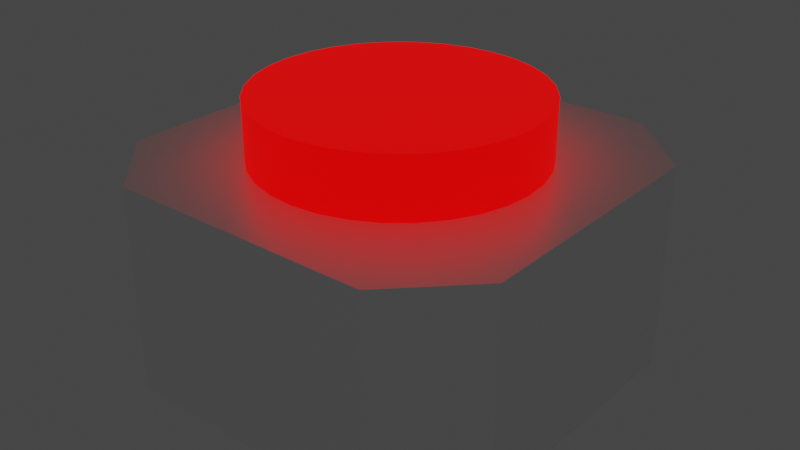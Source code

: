# Source: XRayButton.blend  (saved by Blender 2.93.21; exported with 4.5.12 LTS)
import bpy
from mathutils import Matrix  # noqa: F401  (used for matrix-valued properties, if any)

bpy.ops.wm.read_factory_settings(use_empty=True)
scene = bpy.context.scene
scene.name = 'Scene'

# ---- collections
col_collection = bpy.data.collections.new('Collection'); scene.collection.children.link(col_collection)

# ---- materials (node trees are filled in below, after node groups)
mat_body = bpy.data.materials.new('Body')
mat_body.alpha_threshold = 0.0
mat_body.use_transparent_shadow = False
mat_body.line_color = (0.0, 0.0, 0.0, 1.0)
mat_button = bpy.data.materials.new('Button')
mat_button.use_transparent_shadow = False

# ---- material node trees
mat_body.use_nodes = True; mat_body.node_tree.nodes.clear()
_N = mat_body.node_tree.nodes; _L = mat_body.node_tree.links
n0 = _N.new('ShaderNodeOutputMaterial'); n0.name = 'Material Output'; n0.location = (300, 300)
n1 = _N.new('ShaderNodeBsdfPrincipled'); n1.name = 'Principled BSDF'; n1.location = (10, 300)
n1.distribution = 'GGX'
n1.subsurface_method = 'BURLEY'
n1.inputs[0].default_value = (1.0, 1.0, 1.0, 1.0)
n1.inputs[1].default_value = 0.3309
n1.inputs[2].default_value = 0.4
n1.inputs[3].default_value = 1.45
n1.inputs[27].default_value = (0.0, 0.0, 0.0, 1.0)
n1.inputs[28].default_value = 1.0
_L.new(n1.outputs[0], n0.inputs[0])
n0.is_active_output = True
mat_button.use_nodes = True; mat_button.node_tree.nodes.clear()
_N = mat_button.node_tree.nodes; _L = mat_button.node_tree.links
n0 = _N.new('ShaderNodeBsdfPrincipled'); n0.name = 'Principled BSDF'; n0.location = (10, 300)
n0.distribution = 'GGX'
n0.subsurface_method = 'BURLEY'
n0.inputs[0].default_value = (1.0, 0.0, 0.0, 1.0)
n0.inputs[3].default_value = 1.45
n0.inputs[27].default_value = (1.0, 0.0, 0.0, 1.0)
n0.inputs[28].default_value = 1.0
n1 = _N.new('ShaderNodeOutputMaterial'); n1.name = 'Material Output'; n1.location = (300, 300)
_L.new(n0.outputs[0], n1.inputs[0])
n1.is_active_output = True

# ---- world
world_world = bpy.data.worlds.new('World'); scene.world = world_world
world_world.use_nodes = True; world_world.node_tree.nodes.clear()
_N = world_world.node_tree.nodes; _L = world_world.node_tree.links
n0 = _N.new('ShaderNodeOutputWorld'); n0.name = 'World Output'; n0.location = (300, 300)
n1 = _N.new('ShaderNodeBackground'); n1.name = 'Background'; n1.location = (10, 300)
n1.inputs[0].default_value = (0.05088, 0.05088, 0.05088, 1.0)
_L.new(n1.outputs[0], n0.inputs[0])
n0.is_active_output = True
world_world.color = (0.05088, 0.05088, 0.05088)
world_world.use_sun_shadow = False
world_world.sun_shadow_jitter_overblur = 0.0

# ---- meshes
me_cube = bpy.data.meshes.new('Cube')
me_cube.from_pydata([(1.0, 0.65, 0.5), (0.65, 1.0, 0.5), (0.65, 1.0, -0.5), (1.0, 0.65, -0.5), (0.65, -1.0, 0.5), (1.0, -0.65, 0.5), (1.0, -0.65, -0.5), (0.65, -1.0, -0.5), (-0.65, 1.0, 0.5), (-1.0, 0.65, 0.5), (-1.0, 0.65, -0.5), (-0.65, 1.0, -0.5), (-1.0, -0.65, 0.5), (-0.65, -1.0, 0.5), (-0.65, -1.0, -0.5), (-1.0, -0.65, -0.5)], [], [(10, 11, 2, 3, 6, 7, 14, 15), (15, 12, 9, 10), (7, 4, 13, 14), (0, 1, 8, 9, 12, 13, 4, 5), (3, 0, 5, 6), (0, 3, 2, 1), (14, 13, 12, 15), (4, 7, 6, 5), (8, 11, 10, 9), (11, 8, 1, 2)])
_uv = me_cube.uv_layers.new(name='UVMap')
_uv.uv.foreach_set('vector', [0.125, 0.5437, 0.1688, 0.5, 0.3312, 0.5, 0.375, 0.5437, 0.375, 0.7062, 0.3312, 0.75, 0.1688, 0.75, 0.125, 0.7062, 0.375, 0.04375, 0.625, 0.04375, 0.625, 0.2062, 0.375, 0.2062, 0.375, 0.7937, 0.625, 0.7937, 0.625, 0.9563, 0.375, 0.9563, 0.625, 0.5437, 0.6688, 0.5, 0.8313, 0.5, 0.875, 0.5437, 0.875, 0.7062, 0.8313, 0.75, 0.6688, 0.75, 0.625, 0.7062, 0.375, 0.5437, 0.625, 0.5437, 0.625, 0.7062, 0.375, 0.7062, 0.625, 0.5437, 0.375, 0.5437, 0.375, 0.4563, 0.625, 0.4563, 0.375, 0.0, 0.625, 0.0, 0.625, 0.04375, 0.375, 0.04375, 0.625, 0.7937, 0.375, 0.7937, 0.375, 0.7062, 0.625, 0.7062, 0.625, 0.2937, 0.375, 0.2937, 0.375, 0.2062, 0.625, 0.2062, 0.375, 0.2937, 0.625, 0.2937, 0.625, 0.4563, 0.375, 0.4563])
me_cube.materials.append(mat_body)
me_cube.use_remesh_preserve_volume = False
me_cube.use_remesh_preserve_attributes = False
me_cube.use_mirror_vertex_groups = False
me_cube.update()
me_cylinder = bpy.data.meshes.new('Cylinder')
me_cylinder.from_pydata([(0.0, 0.68, -0.5), (0.0, 0.68, 0.5), (0.1327, 0.6669, -0.5), (0.1327, 0.6669, 0.5), (0.2602, 0.6282, -0.5), (0.2602, 0.6282, 0.5), (0.3778, 0.5654, -0.5), (0.3778, 0.5654, 0.5), (0.4808, 0.4808, -0.5), (0.4808, 0.4808, 0.5), (0.5654, 0.3778, -0.5), (0.5654, 0.3778, 0.5), (0.6282, 0.2602, -0.5), (0.6282, 0.2602, 0.5), (0.6669, 0.1327, -0.5), (0.6669, 0.1327, 0.5), (0.68, -2.972e-08, -0.5), (0.68, -2.972e-08, 0.5), (0.6669, -0.1327, -0.5), (0.6669, -0.1327, 0.5), (0.6282, -0.2602, -0.5), (0.6282, -0.2602, 0.5), (0.5654, -0.3778, -0.5), (0.5654, -0.3778, 0.5), (0.4808, -0.4808, -0.5), (0.4808, -0.4808, 0.5), (0.3778, -0.5654, -0.5), (0.3778, -0.5654, 0.5), (0.2602, -0.6282, -0.5), (0.2602, -0.6282, 0.5), (0.1327, -0.6669, -0.5), (0.1327, -0.6669, 0.5), (-5.945e-08, -0.68, -0.5), (-5.945e-08, -0.68, 0.5), (-0.1327, -0.6669, -0.5), (-0.1327, -0.6669, 0.5), (-0.2602, -0.6282, -0.5), (-0.2602, -0.6282, 0.5), (-0.3778, -0.5654, -0.5), (-0.3778, -0.5654, 0.5), (-0.4808, -0.4808, -0.5), (-0.4808, -0.4808, 0.5), (-0.5654, -0.3778, -0.5), (-0.5654, -0.3778, 0.5), (-0.6282, -0.2602, -0.5), (-0.6282, -0.2602, 0.5), (-0.6669, -0.1327, -0.5), (-0.6669, -0.1327, 0.5), (-0.68, 8.109e-09, -0.5), (-0.68, 8.109e-09, 0.5), (-0.6669, 0.1327, -0.5), (-0.6669, 0.1327, 0.5), (-0.6282, 0.2602, -0.5), (-0.6282, 0.2602, 0.5), (-0.5654, 0.3778, -0.5), (-0.5654, 0.3778, 0.5), (-0.4808, 0.4808, -0.5), (-0.4808, 0.4808, 0.5), (-0.3778, 0.5654, -0.5), (-0.3778, 0.5654, 0.5), (-0.2602, 0.6282, -0.5), (-0.2602, 0.6282, 0.5), (-0.1327, 0.6669, -0.5), (-0.1327, 0.6669, 0.5)], [], [(0, 1, 3, 2), (2, 3, 5, 4), (4, 5, 7, 6), (6, 7, 9, 8), (8, 9, 11, 10), (10, 11, 13, 12), (12, 13, 15, 14), (14, 15, 17, 16), (16, 17, 19, 18), (18, 19, 21, 20), (20, 21, 23, 22), (22, 23, 25, 24), (24, 25, 27, 26), (26, 27, 29, 28), (28, 29, 31, 30), (30, 31, 33, 32), (32, 33, 35, 34), (34, 35, 37, 36), (36, 37, 39, 38), (38, 39, 41, 40), (40, 41, 43, 42), (42, 43, 45, 44), (44, 45, 47, 46), (46, 47, 49, 48), (48, 49, 51, 50), (50, 51, 53, 52), (52, 53, 55, 54), (54, 55, 57, 56), (56, 57, 59, 58), (58, 59, 61, 60), (3, 1, 63, 61, 59, 57, 55, 53, 51, 49, 47, 45, 43, 41, 39, 37, 35, 33, 31, 29, 27, 25, 23, 21, 19, 17, 15, 13, 11, 9, 7, 5), (60, 61, 63, 62), (62, 63, 1, 0), (0, 2, 4, 6, 8, 10, 12, 14, 16, 18, 20, 22, 24, 26, 28, 30, 32, 34, 36, 38, 40, 42, 44, 46, 48, 50, 52, 54, 56, 58, 60, 62)])
me_cylinder.polygons.foreach_set('use_smooth', [1, 1, 1, 1, 1, 1, 1, 1, 1, 1, 1, 1, 1, 1, 1, 1, 1, 1, 1, 1, 1, 1, 1, 1, 1, 1, 1, 1, 1, 1, 0, 1, 1, 0])
_uv = me_cylinder.uv_layers.new(name='UVMap')
_uv.uv.foreach_set('vector', [1.0, 0.5, 1.0, 1.0, 0.9688, 1.0, 0.9688, 0.5, 0.9688, 0.5, 0.9688, 1.0, 0.9375, 1.0, 0.9375, 0.5, 0.9375, 0.5, 0.9375, 1.0, 0.9062, 1.0, 0.9062, 0.5, 0.9062, 0.5, 0.9062, 1.0, 0.875, 1.0, 0.875, 0.5, 0.875, 0.5, 0.875, 1.0, 0.8438, 1.0, 0.8438, 0.5, 0.8438, 0.5, 0.8438, 1.0, 0.8125, 1.0, 0.8125, 0.5, 0.8125, 0.5, 0.8125, 1.0, 0.7812, 1.0, 0.7812, 0.5, 0.7812, 0.5, 0.7812, 1.0, 0.75, 1.0, 0.75, 0.5, 0.75, 0.5, 0.75, 1.0, 0.7188, 1.0, 0.7188, 0.5, 0.7188, 0.5, 0.7188, 1.0, 0.6875, 1.0, 0.6875, 0.5, 0.6875, 0.5, 0.6875, 1.0, 0.6562, 1.0, 0.6562, 0.5, 0.6562, 0.5, 0.6562, 1.0, 0.625, 1.0, 0.625, 0.5, 0.625, 0.5, 0.625, 1.0, 0.5938, 1.0, 0.5938, 0.5, 0.5938, 0.5, 0.5938, 1.0, 0.5625, 1.0, 0.5625, 0.5, 0.5625, 0.5, 0.5625, 1.0, 0.5312, 1.0, 0.5312, 0.5, 0.5312, 0.5, 0.5312, 1.0, 0.5, 1.0, 0.5, 0.5, 0.5, 0.5, 0.5, 1.0, 0.4688, 1.0, 0.4688, 0.5, 0.4688, 0.5, 0.4688, 1.0, 0.4375, 1.0, 0.4375, 0.5, 0.4375, 0.5, 0.4375, 1.0, 0.4062, 1.0, 0.4062, 0.5, 0.4062, 0.5, 0.4062, 1.0, 0.375, 1.0, 0.375, 0.5, 0.375, 0.5, 0.375, 1.0, 0.3438, 1.0, 0.3438, 0.5, 0.3438, 0.5, 0.3438, 1.0, 0.3125, 1.0, 0.3125, 0.5, 0.3125, 0.5, 0.3125, 1.0, 0.2812, 1.0, 0.2812, 0.5, 0.2812, 0.5, 0.2812, 1.0, 0.25, 1.0, 0.25, 0.5, 0.25, 0.5, 0.25, 1.0, 0.2188, 1.0, 0.2188, 0.5, 0.2188, 0.5, 0.2188, 1.0, 0.1875, 1.0, 0.1875, 0.5, 0.1875, 0.5, 0.1875, 1.0, 0.1562, 1.0, 0.1562, 0.5, 0.1562, 0.5, 0.1562, 1.0, 0.125, 1.0, 0.125, 0.5, 0.125, 0.5, 0.125, 1.0, 0.09375, 1.0, 0.09375, 0.5, 0.09375, 0.5, 0.09375, 1.0, 0.0625, 1.0, 0.0625, 0.5, 0.2968, 0.4854, 0.25, 0.49, 0.2032, 0.4854, 0.1582, 0.4717, 0.1167, 0.4496, 0.08029, 0.4197, 0.05045, 0.3833, 0.02827, 0.3418, 0.01461, 0.2968, 0.01, 0.25, 0.01461, 0.2032, 0.02827, 0.1582, 0.05045, 0.1167, 0.08029, 0.08029, 0.1167, 0.05045, 0.1582, 0.02827, 0.2032, 0.01461, 0.25, 0.01, 0.2968, 0.01461, 0.3418, 0.02827, 0.3833, 0.05045, 0.4197, 0.08029, 0.4496, 0.1167, 0.4717, 0.1582, 0.4854, 0.2032, 0.49, 0.25, 0.4854, 0.2968, 0.4717, 0.3418, 0.4496, 0.3833, 0.4197, 0.4197, 0.3833, 0.4496, 0.3418, 0.4717, 0.0625, 0.5, 0.0625, 1.0, 0.03125, 1.0, 0.03125, 0.5, 0.03125, 0.5, 0.03125, 1.0, 0.0, 1.0, 0.0, 0.5, 0.75, 0.49, 0.7968, 0.4854, 0.8418, 0.4717, 0.8833, 0.4496, 0.9197, 0.4197, 0.9496, 0.3833, 0.9717, 0.3418, 0.9854, 0.2968, 0.99, 0.25, 0.9854, 0.2032, 0.9717, 0.1582, 0.9496, 0.1167, 0.9197, 0.08029, 0.8833, 0.05045, 0.8418, 0.02827, 0.7968, 0.01461, 0.75, 0.01, 0.7032, 0.01461, 0.6582, 0.02827, 0.6167, 0.05045, 0.5803, 0.08029, 0.5504, 0.1167, 0.5283, 0.1582, 0.5146, 0.2032, 0.51, 0.25, 0.5146, 0.2968, 0.5283, 0.3418, 0.5504, 0.3833, 0.5803, 0.4197, 0.6167, 0.4496, 0.6582, 0.4717, 0.7032, 0.4854])
me_cylinder.materials.append(mat_button)
me_cylinder.use_remesh_fix_poles = True
me_cylinder.use_remesh_preserve_attributes = False
me_cylinder.update()

# ---- objects
ob_cube = bpy.data.objects.new('Cube', me_cube)
ob_cylinder = bpy.data.objects.new('Cylinder', me_cylinder)

# ---- transforms, parenting, visibility, modifiers, constraints
ob_cube.location = (0.0, 0.0, 0.0)
ob_cube.lock_rotations_4d = False
ob_cube.empty_display_type = 'ARROWS'
ob_cube.lineart.crease_threshold = 0.0
ob_cylinder.location = (0.0, 0.0, 0.29)

# ---- collection membership
col_collection.objects.link(ob_cube)
col_collection.objects.link(ob_cylinder)

# ---- scene / render settings (as saved in the file)
scene.frame_start = 1; scene.frame_end = 250; scene.frame_set(1)
scene.render.engine = 'BLENDER_EEVEE_NEXT'
scene.cycles.use_denoising = False
scene.cycles.samples = 128
scene.cycles.sampling_pattern = 'TABULATED_SOBOL'
scene.cycles.use_adaptive_sampling = False
scene.cycles.use_light_tree = False
scene.view_settings.view_transform = 'Filmic'
bpy.context.view_layer.update()

# ---- added for rendering (the .blend has no active camera): camera
cam_auto = bpy.data.cameras.new('AutoCamera')
cam_auto.lens = 50.0
cam_auto.sensor_width = 36.0
cam_auto.clip_end = 1000.0
ob_auto_camera = bpy.data.objects.new('AutoCamera', cam_auto)
scene.collection.objects.link(ob_auto_camera)
ob_auto_camera.location = (2.87626, -3.45151, 2.44601)
ob_auto_camera.rotation_euler = (1.09748, -7.21219e-08, 0.694738)
scene.camera = ob_auto_camera
bpy.context.view_layer.update()
